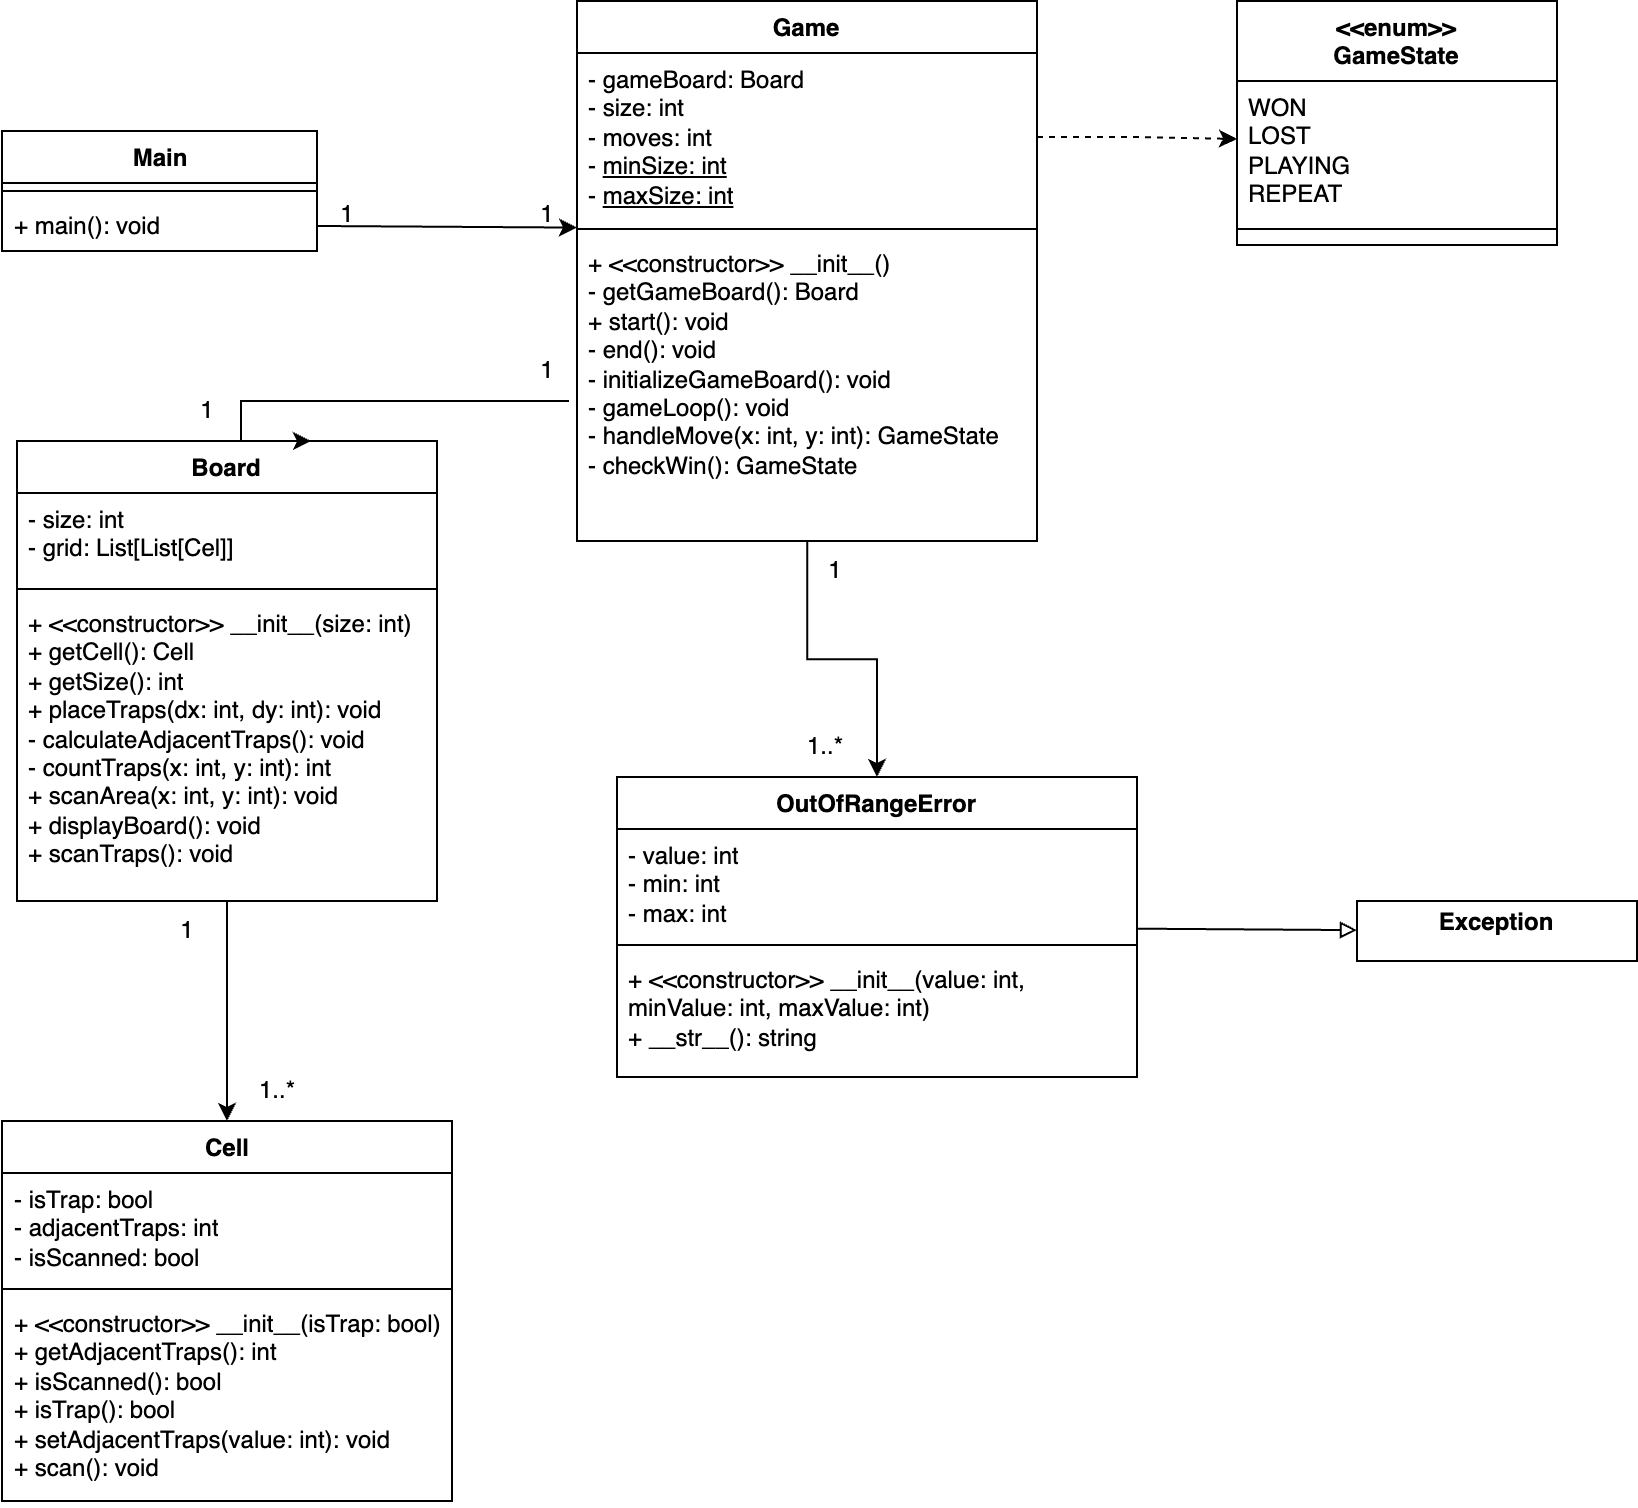

The diagram above was exported from draw.io. Its source (the exported page's mxGraphModel, read from the mxfile embedded in the PNG):
<mxGraphModel dx="1172" dy="480" grid="1" gridSize="10" guides="1" tooltips="1" connect="1" arrows="1" fold="1" page="1" pageScale="1" pageWidth="827" pageHeight="1169" math="0" shadow="0">
  <root>
    <mxCell id="0" />
    <mxCell id="1" parent="0" />
    <mxCell id="1V_w8xxKgun22blhmuI--5" value="Main" style="swimlane;fontStyle=1;align=center;verticalAlign=top;childLayout=stackLayout;horizontal=1;startSize=26;horizontalStack=0;resizeParent=1;resizeParentMax=0;resizeLast=0;collapsible=1;marginBottom=0;whiteSpace=wrap;html=1;" vertex="1" parent="1">
      <mxGeometry x="22.5" y="125" width="157.5" height="60" as="geometry" />
    </mxCell>
    <mxCell id="1V_w8xxKgun22blhmuI--7" value="" style="line;strokeWidth=1;fillColor=none;align=left;verticalAlign=middle;spacingTop=-1;spacingLeft=3;spacingRight=3;rotatable=0;labelPosition=right;points=[];portConstraint=eastwest;strokeColor=inherit;" vertex="1" parent="1V_w8xxKgun22blhmuI--5">
      <mxGeometry y="26" width="157.5" height="8" as="geometry" />
    </mxCell>
    <mxCell id="1V_w8xxKgun22blhmuI--8" value="+ main(): void" style="text;strokeColor=none;fillColor=none;align=left;verticalAlign=top;spacingLeft=4;spacingRight=4;overflow=hidden;rotatable=0;points=[[0,0.5],[1,0.5]];portConstraint=eastwest;whiteSpace=wrap;html=1;" vertex="1" parent="1V_w8xxKgun22blhmuI--5">
      <mxGeometry y="34" width="157.5" height="26" as="geometry" />
    </mxCell>
    <mxCell id="1V_w8xxKgun22blhmuI--37" style="edgeStyle=orthogonalEdgeStyle;rounded=0;orthogonalLoop=1;jettySize=auto;html=1;" edge="1" parent="1" source="1V_w8xxKgun22blhmuI--9" target="1V_w8xxKgun22blhmuI--30">
      <mxGeometry relative="1" as="geometry" />
    </mxCell>
    <mxCell id="1V_w8xxKgun22blhmuI--9" value="Game" style="swimlane;fontStyle=1;align=center;verticalAlign=top;childLayout=stackLayout;horizontal=1;startSize=26;horizontalStack=0;resizeParent=1;resizeParentMax=0;resizeLast=0;collapsible=1;marginBottom=0;whiteSpace=wrap;html=1;" vertex="1" parent="1">
      <mxGeometry x="310" y="60" width="230" height="270" as="geometry" />
    </mxCell>
    <mxCell id="1V_w8xxKgun22blhmuI--10" value="- gameBoard: Board&lt;div&gt;- size: int&lt;/div&gt;&lt;div&gt;- moves: int&lt;/div&gt;&lt;div&gt;- &lt;u&gt;minSize: int&lt;/u&gt;&lt;br&gt;- &lt;u&gt;maxSize: int&lt;/u&gt;&lt;/div&gt;" style="text;strokeColor=none;fillColor=none;align=left;verticalAlign=top;spacingLeft=4;spacingRight=4;overflow=hidden;rotatable=0;points=[[0,0.5],[1,0.5]];portConstraint=eastwest;whiteSpace=wrap;html=1;" vertex="1" parent="1V_w8xxKgun22blhmuI--9">
      <mxGeometry y="26" width="230" height="84" as="geometry" />
    </mxCell>
    <mxCell id="1V_w8xxKgun22blhmuI--11" value="" style="line;strokeWidth=1;fillColor=none;align=left;verticalAlign=middle;spacingTop=-1;spacingLeft=3;spacingRight=3;rotatable=0;labelPosition=right;points=[];portConstraint=eastwest;strokeColor=inherit;" vertex="1" parent="1V_w8xxKgun22blhmuI--9">
      <mxGeometry y="110" width="230" height="8" as="geometry" />
    </mxCell>
    <mxCell id="1V_w8xxKgun22blhmuI--12" value="+ &amp;lt;&amp;lt;constructor&amp;gt;&amp;gt; __init__()&lt;div&gt;- getGameBoard(): Board&lt;br&gt;+ start(): void&lt;br&gt;- end(): void&lt;br&gt;- initializeGameBoard(): void&lt;br&gt;- gameLoop(): void&lt;br&gt;- handleMove(x: int, y: int): GameState&lt;br&gt;- checkWin(): GameState&lt;/div&gt;" style="text;strokeColor=none;fillColor=none;align=left;verticalAlign=top;spacingLeft=4;spacingRight=4;overflow=hidden;rotatable=0;points=[[0,0.5],[1,0.5]];portConstraint=eastwest;whiteSpace=wrap;html=1;" vertex="1" parent="1V_w8xxKgun22blhmuI--9">
      <mxGeometry y="118" width="230" height="152" as="geometry" />
    </mxCell>
    <mxCell id="1V_w8xxKgun22blhmuI--13" value="&lt;div&gt;&amp;lt;&amp;lt;enum&amp;gt;&amp;gt;&lt;/div&gt;GameState" style="swimlane;fontStyle=1;align=center;verticalAlign=top;childLayout=stackLayout;horizontal=1;startSize=40;horizontalStack=0;resizeParent=1;resizeParentMax=0;resizeLast=0;collapsible=1;marginBottom=0;whiteSpace=wrap;html=1;" vertex="1" parent="1">
      <mxGeometry x="640" y="60" width="160" height="122" as="geometry" />
    </mxCell>
    <mxCell id="1V_w8xxKgun22blhmuI--14" value="WON&lt;div&gt;LOST&lt;/div&gt;&lt;div&gt;PLAYING&lt;br&gt;REPEAT&lt;/div&gt;" style="text;strokeColor=none;fillColor=none;align=left;verticalAlign=top;spacingLeft=4;spacingRight=4;overflow=hidden;rotatable=0;points=[[0,0.5],[1,0.5]];portConstraint=eastwest;whiteSpace=wrap;html=1;" vertex="1" parent="1V_w8xxKgun22blhmuI--13">
      <mxGeometry y="40" width="160" height="70" as="geometry" />
    </mxCell>
    <mxCell id="1V_w8xxKgun22blhmuI--15" value="" style="line;strokeWidth=1;fillColor=none;align=left;verticalAlign=middle;spacingTop=-1;spacingLeft=3;spacingRight=3;rotatable=0;labelPosition=right;points=[];portConstraint=eastwest;strokeColor=inherit;" vertex="1" parent="1V_w8xxKgun22blhmuI--13">
      <mxGeometry y="110" width="160" height="8" as="geometry" />
    </mxCell>
    <mxCell id="1V_w8xxKgun22blhmuI--16" value="+ method(type): type" style="text;strokeColor=none;fillColor=none;align=left;verticalAlign=top;spacingLeft=4;spacingRight=4;overflow=hidden;rotatable=0;points=[[0,0.5],[1,0.5]];portConstraint=eastwest;whiteSpace=wrap;html=1;" vertex="1" parent="1V_w8xxKgun22blhmuI--13">
      <mxGeometry y="118" width="160" height="4" as="geometry" />
    </mxCell>
    <mxCell id="1V_w8xxKgun22blhmuI--21" value="" style="edgeStyle=orthogonalEdgeStyle;rounded=0;orthogonalLoop=1;jettySize=auto;html=1;entryX=0;entryY=0.414;entryDx=0;entryDy=0;entryPerimeter=0;dashed=1;" edge="1" parent="1" source="1V_w8xxKgun22blhmuI--10" target="1V_w8xxKgun22blhmuI--14">
      <mxGeometry relative="1" as="geometry" />
    </mxCell>
    <mxCell id="1V_w8xxKgun22blhmuI--22" value="" style="rounded=0;orthogonalLoop=1;jettySize=auto;html=1;" edge="1" parent="1" source="1V_w8xxKgun22blhmuI--8" target="1V_w8xxKgun22blhmuI--11">
      <mxGeometry relative="1" as="geometry" />
    </mxCell>
    <mxCell id="1V_w8xxKgun22blhmuI--51" style="edgeStyle=orthogonalEdgeStyle;rounded=0;orthogonalLoop=1;jettySize=auto;html=1;entryX=0.5;entryY=0;entryDx=0;entryDy=0;" edge="1" parent="1" source="1V_w8xxKgun22blhmuI--26" target="1V_w8xxKgun22blhmuI--44">
      <mxGeometry relative="1" as="geometry" />
    </mxCell>
    <mxCell id="1V_w8xxKgun22blhmuI--26" value="Board" style="swimlane;fontStyle=1;align=center;verticalAlign=top;childLayout=stackLayout;horizontal=1;startSize=26;horizontalStack=0;resizeParent=1;resizeParentMax=0;resizeLast=0;collapsible=1;marginBottom=0;whiteSpace=wrap;html=1;" vertex="1" parent="1">
      <mxGeometry x="30" y="280" width="210" height="230" as="geometry" />
    </mxCell>
    <mxCell id="1V_w8xxKgun22blhmuI--27" value="- size: int&lt;br&gt;- grid: List[List[Cel]]" style="text;strokeColor=none;fillColor=none;align=left;verticalAlign=top;spacingLeft=4;spacingRight=4;overflow=hidden;rotatable=0;points=[[0,0.5],[1,0.5]];portConstraint=eastwest;whiteSpace=wrap;html=1;" vertex="1" parent="1V_w8xxKgun22blhmuI--26">
      <mxGeometry y="26" width="210" height="44" as="geometry" />
    </mxCell>
    <mxCell id="1V_w8xxKgun22blhmuI--28" value="" style="line;strokeWidth=1;fillColor=none;align=left;verticalAlign=middle;spacingTop=-1;spacingLeft=3;spacingRight=3;rotatable=0;labelPosition=right;points=[];portConstraint=eastwest;strokeColor=inherit;" vertex="1" parent="1V_w8xxKgun22blhmuI--26">
      <mxGeometry y="70" width="210" height="8" as="geometry" />
    </mxCell>
    <mxCell id="1V_w8xxKgun22blhmuI--29" value="+ &amp;lt;&amp;lt;constructor&amp;gt;&amp;gt; __init__(size: int)&lt;div&gt;+ getCell(): Cell&lt;br&gt;+ getSize(): int&lt;br&gt;+ placeTraps(dx: int, dy: int): void&lt;br&gt;- calculateAdjacentTraps(): void&lt;br&gt;- countTraps(x: int, y: int): int&lt;br&gt;+ scanArea(x: int, y: int): void&lt;/div&gt;&lt;div&gt;+ displayBoard(): void&lt;br&gt;+ scanTraps(): void&lt;br&gt;&lt;br&gt;&lt;/div&gt;" style="text;strokeColor=none;fillColor=none;align=left;verticalAlign=top;spacingLeft=4;spacingRight=4;overflow=hidden;rotatable=0;points=[[0,0.5],[1,0.5]];portConstraint=eastwest;whiteSpace=wrap;html=1;" vertex="1" parent="1V_w8xxKgun22blhmuI--26">
      <mxGeometry y="78" width="210" height="152" as="geometry" />
    </mxCell>
    <mxCell id="1V_w8xxKgun22blhmuI--35" value="" style="rounded=0;orthogonalLoop=1;jettySize=auto;html=1;endArrow=block;endFill=0;" edge="1" parent="1" source="1V_w8xxKgun22blhmuI--30" target="1V_w8xxKgun22blhmuI--34">
      <mxGeometry relative="1" as="geometry" />
    </mxCell>
    <mxCell id="1V_w8xxKgun22blhmuI--30" value="OutOfRangeError" style="swimlane;fontStyle=1;align=center;verticalAlign=top;childLayout=stackLayout;horizontal=1;startSize=26;horizontalStack=0;resizeParent=1;resizeParentMax=0;resizeLast=0;collapsible=1;marginBottom=0;whiteSpace=wrap;html=1;" vertex="1" parent="1">
      <mxGeometry x="330" y="448" width="260" height="150" as="geometry" />
    </mxCell>
    <mxCell id="1V_w8xxKgun22blhmuI--31" value="- value: int&lt;div&gt;- min: int&lt;/div&gt;&lt;div&gt;- max: int&lt;/div&gt;" style="text;strokeColor=none;fillColor=none;align=left;verticalAlign=top;spacingLeft=4;spacingRight=4;overflow=hidden;rotatable=0;points=[[0,0.5],[1,0.5]];portConstraint=eastwest;whiteSpace=wrap;html=1;" vertex="1" parent="1V_w8xxKgun22blhmuI--30">
      <mxGeometry y="26" width="260" height="54" as="geometry" />
    </mxCell>
    <mxCell id="1V_w8xxKgun22blhmuI--32" value="" style="line;strokeWidth=1;fillColor=none;align=left;verticalAlign=middle;spacingTop=-1;spacingLeft=3;spacingRight=3;rotatable=0;labelPosition=right;points=[];portConstraint=eastwest;strokeColor=inherit;" vertex="1" parent="1V_w8xxKgun22blhmuI--30">
      <mxGeometry y="80" width="260" height="8" as="geometry" />
    </mxCell>
    <mxCell id="1V_w8xxKgun22blhmuI--33" value="&lt;div&gt;+ &amp;lt;&amp;lt;constructor&amp;gt;&amp;gt; __init__(value: int, minValue: int, maxValue: int)&lt;/div&gt;+ __str__(): string" style="text;strokeColor=none;fillColor=none;align=left;verticalAlign=top;spacingLeft=4;spacingRight=4;overflow=hidden;rotatable=0;points=[[0,0.5],[1,0.5]];portConstraint=eastwest;whiteSpace=wrap;html=1;" vertex="1" parent="1V_w8xxKgun22blhmuI--30">
      <mxGeometry y="88" width="260" height="62" as="geometry" />
    </mxCell>
    <mxCell id="1V_w8xxKgun22blhmuI--34" value="&lt;p style=&quot;margin:0px;margin-top:4px;text-align:center;&quot;&gt;&lt;b&gt;Exception&lt;/b&gt;&lt;/p&gt;" style="verticalAlign=top;align=left;overflow=fill;html=1;whiteSpace=wrap;" vertex="1" parent="1">
      <mxGeometry x="700" y="510" width="140" height="30" as="geometry" />
    </mxCell>
    <mxCell id="1V_w8xxKgun22blhmuI--41" value="1" style="text;html=1;align=center;verticalAlign=middle;resizable=0;points=[];autosize=1;strokeColor=none;fillColor=none;" vertex="1" parent="1">
      <mxGeometry x="280" y="152" width="30" height="30" as="geometry" />
    </mxCell>
    <mxCell id="1V_w8xxKgun22blhmuI--42" value="1..*" style="text;html=1;align=center;verticalAlign=middle;resizable=0;points=[];autosize=1;strokeColor=none;fillColor=none;" vertex="1" parent="1">
      <mxGeometry x="414" y="418" width="40" height="30" as="geometry" />
    </mxCell>
    <mxCell id="1V_w8xxKgun22blhmuI--43" style="edgeStyle=orthogonalEdgeStyle;rounded=0;orthogonalLoop=1;jettySize=auto;html=1;entryX=0.7;entryY=0;entryDx=0;entryDy=0;entryPerimeter=0;exitX=0.867;exitY=1;exitDx=0;exitDy=0;exitPerimeter=0;" edge="1" parent="1" source="1V_w8xxKgun22blhmuI--50" target="1V_w8xxKgun22blhmuI--26">
      <mxGeometry relative="1" as="geometry">
        <Array as="points">
          <mxPoint x="142" y="260" />
        </Array>
      </mxGeometry>
    </mxCell>
    <mxCell id="1V_w8xxKgun22blhmuI--44" value="Cell" style="swimlane;fontStyle=1;align=center;verticalAlign=top;childLayout=stackLayout;horizontal=1;startSize=26;horizontalStack=0;resizeParent=1;resizeParentMax=0;resizeLast=0;collapsible=1;marginBottom=0;whiteSpace=wrap;html=1;" vertex="1" parent="1">
      <mxGeometry x="22.5" y="620" width="225" height="190" as="geometry" />
    </mxCell>
    <mxCell id="1V_w8xxKgun22blhmuI--45" value="- isTrap: bool&lt;div&gt;- adjacentTraps: int&lt;/div&gt;&lt;div&gt;- isScanned: bool&lt;/div&gt;" style="text;strokeColor=none;fillColor=none;align=left;verticalAlign=top;spacingLeft=4;spacingRight=4;overflow=hidden;rotatable=0;points=[[0,0.5],[1,0.5]];portConstraint=eastwest;whiteSpace=wrap;html=1;" vertex="1" parent="1V_w8xxKgun22blhmuI--44">
      <mxGeometry y="26" width="225" height="54" as="geometry" />
    </mxCell>
    <mxCell id="1V_w8xxKgun22blhmuI--46" value="" style="line;strokeWidth=1;fillColor=none;align=left;verticalAlign=middle;spacingTop=-1;spacingLeft=3;spacingRight=3;rotatable=0;labelPosition=right;points=[];portConstraint=eastwest;strokeColor=inherit;" vertex="1" parent="1V_w8xxKgun22blhmuI--44">
      <mxGeometry y="80" width="225" height="8" as="geometry" />
    </mxCell>
    <mxCell id="1V_w8xxKgun22blhmuI--47" value="+ &amp;lt;&amp;lt;constructor&amp;gt;&amp;gt; __init__(isTrap: bool)&lt;br&gt;+ getAdjacentTraps(): int&lt;br&gt;+ isScanned(): bool&lt;br&gt;+ isTrap(): bool&lt;br&gt;+ setAdjacentTraps(value: int): void&lt;div&gt;+ scan(): void&lt;/div&gt;" style="text;strokeColor=none;fillColor=none;align=left;verticalAlign=top;spacingLeft=4;spacingRight=4;overflow=hidden;rotatable=0;points=[[0,0.5],[1,0.5]];portConstraint=eastwest;whiteSpace=wrap;html=1;" vertex="1" parent="1V_w8xxKgun22blhmuI--44">
      <mxGeometry y="88" width="225" height="102" as="geometry" />
    </mxCell>
    <mxCell id="1V_w8xxKgun22blhmuI--48" value="1" style="text;html=1;align=center;verticalAlign=middle;resizable=0;points=[];autosize=1;strokeColor=none;fillColor=none;" vertex="1" parent="1">
      <mxGeometry x="424" y="330" width="30" height="30" as="geometry" />
    </mxCell>
    <mxCell id="1V_w8xxKgun22blhmuI--49" value="1" style="text;html=1;align=center;verticalAlign=middle;resizable=0;points=[];autosize=1;strokeColor=none;fillColor=none;" vertex="1" parent="1">
      <mxGeometry x="100" y="510" width="30" height="30" as="geometry" />
    </mxCell>
    <mxCell id="1V_w8xxKgun22blhmuI--50" value="1" style="text;html=1;align=center;verticalAlign=middle;resizable=0;points=[];autosize=1;strokeColor=none;fillColor=none;" vertex="1" parent="1">
      <mxGeometry x="280" y="230" width="30" height="30" as="geometry" />
    </mxCell>
    <mxCell id="1V_w8xxKgun22blhmuI--52" value="1" style="text;html=1;align=center;verticalAlign=middle;resizable=0;points=[];autosize=1;strokeColor=none;fillColor=none;" vertex="1" parent="1">
      <mxGeometry x="110" y="250" width="30" height="30" as="geometry" />
    </mxCell>
    <mxCell id="1V_w8xxKgun22blhmuI--53" value="1..*" style="text;html=1;align=center;verticalAlign=middle;resizable=0;points=[];autosize=1;strokeColor=none;fillColor=none;" vertex="1" parent="1">
      <mxGeometry x="140" y="590" width="40" height="30" as="geometry" />
    </mxCell>
    <mxCell id="1V_w8xxKgun22blhmuI--54" value="1" style="text;html=1;align=center;verticalAlign=middle;resizable=0;points=[];autosize=1;strokeColor=none;fillColor=none;" vertex="1" parent="1">
      <mxGeometry x="180" y="152" width="30" height="30" as="geometry" />
    </mxCell>
  </root>
</mxGraphModel>